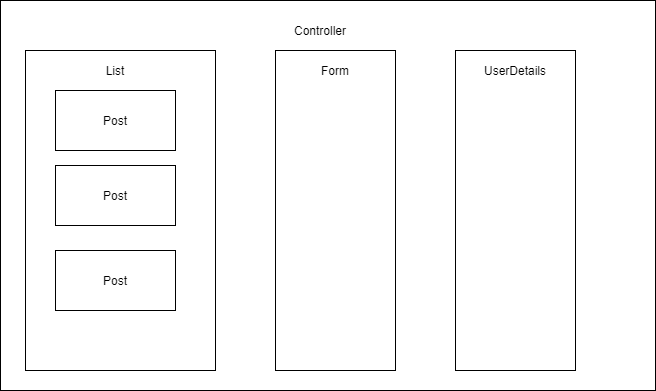

The diagram above was exported from draw.io. Its source (the exported page's mxGraphModel, read from the mxfile embedded in the PNG):
<mxGraphModel dx="667" dy="327" grid="1" gridSize="10" guides="1" tooltips="1" connect="1" arrows="1" fold="1" page="1" pageScale="1" pageWidth="850" pageHeight="1100" math="0" shadow="0">
  <root>
    <mxCell id="0" />
    <mxCell id="1" parent="0" />
    <mxCell id="MGxVgdthX754Q1drsLV3-1" value="" style="rounded=0;whiteSpace=wrap;html=1;" parent="1" vertex="1">
      <mxGeometry x="85" y="70" width="655" height="390" as="geometry" />
    </mxCell>
    <mxCell id="MGxVgdthX754Q1drsLV3-2" value="Controller" style="text;html=1;strokeColor=none;fillColor=none;align=center;verticalAlign=middle;whiteSpace=wrap;rounded=0;" parent="1" vertex="1">
      <mxGeometry x="385" y="90" width="40" height="20" as="geometry" />
    </mxCell>
    <mxCell id="MGxVgdthX754Q1drsLV3-3" value="" style="rounded=0;whiteSpace=wrap;html=1;" parent="1" vertex="1">
      <mxGeometry x="110" y="120" width="190" height="320" as="geometry" />
    </mxCell>
    <mxCell id="MGxVgdthX754Q1drsLV3-4" value="List" style="text;html=1;strokeColor=none;fillColor=none;align=center;verticalAlign=middle;whiteSpace=wrap;rounded=0;" parent="1" vertex="1">
      <mxGeometry x="180" y="130" width="40" height="20" as="geometry" />
    </mxCell>
    <mxCell id="MGxVgdthX754Q1drsLV3-5" value="Post" style="rounded=0;whiteSpace=wrap;html=1;" parent="1" vertex="1">
      <mxGeometry x="140" y="160" width="120" height="60" as="geometry" />
    </mxCell>
    <mxCell id="MGxVgdthX754Q1drsLV3-6" value="Post" style="rounded=0;whiteSpace=wrap;html=1;" parent="1" vertex="1">
      <mxGeometry x="140" y="235" width="120" height="60" as="geometry" />
    </mxCell>
    <mxCell id="MGxVgdthX754Q1drsLV3-7" value="Post" style="rounded=0;whiteSpace=wrap;html=1;" parent="1" vertex="1">
      <mxGeometry x="140" y="320" width="120" height="60" as="geometry" />
    </mxCell>
    <mxCell id="MGxVgdthX754Q1drsLV3-8" value="" style="rounded=0;whiteSpace=wrap;html=1;" parent="1" vertex="1">
      <mxGeometry x="360" y="120" width="120" height="320" as="geometry" />
    </mxCell>
    <mxCell id="MGxVgdthX754Q1drsLV3-9" value="Form" style="text;html=1;strokeColor=none;fillColor=none;align=center;verticalAlign=middle;whiteSpace=wrap;rounded=0;" parent="1" vertex="1">
      <mxGeometry x="400" y="130" width="40" height="20" as="geometry" />
    </mxCell>
    <mxCell id="MGxVgdthX754Q1drsLV3-10" value="" style="rounded=0;whiteSpace=wrap;html=1;" parent="1" vertex="1">
      <mxGeometry x="540" y="120" width="120" height="320" as="geometry" />
    </mxCell>
    <mxCell id="MGxVgdthX754Q1drsLV3-11" value="UserDetails" style="text;html=1;strokeColor=none;fillColor=none;align=center;verticalAlign=middle;whiteSpace=wrap;rounded=0;" parent="1" vertex="1">
      <mxGeometry x="580" y="130" width="40" height="20" as="geometry" />
    </mxCell>
  </root>
</mxGraphModel>